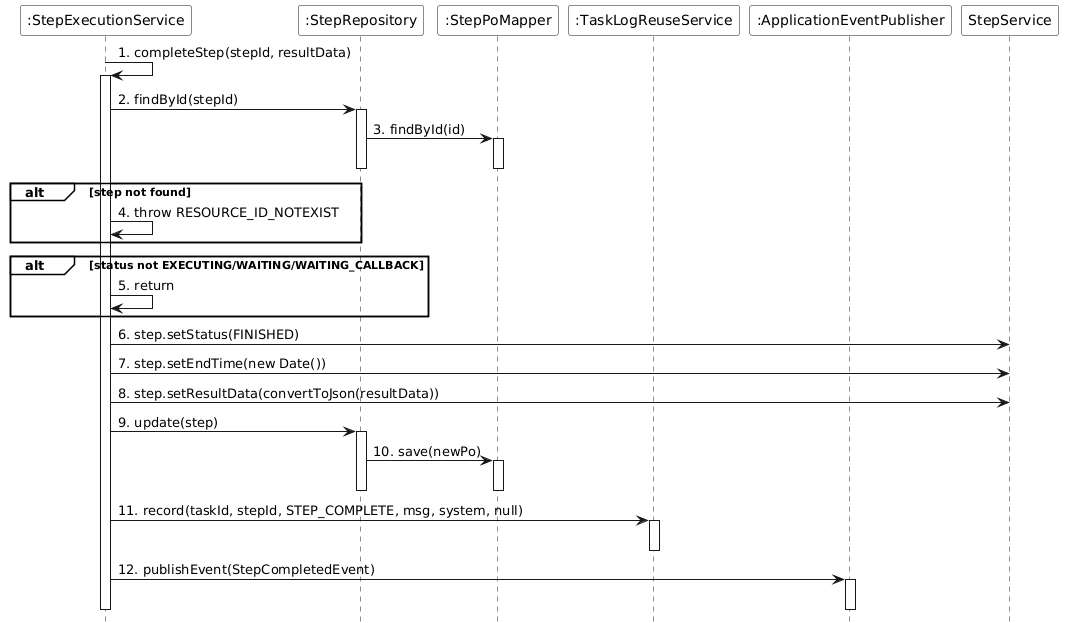

The diagram above was rendered by PlantUML. Its source (embedded in the PNG):
@startuml
skinparam monochrome true
skinparam backgroundColor transparent
skinparam participantBackgroundColor white
skinparam noteBackgroundColor white
skinparam noteBorderColor Black
hide footbox
skinparam sequenceGroupBackgroundColor White
skinparam sequenceGroupBodyBackgroundColor White

participant ":StepExecutionService" as StepExecutionService
participant ":StepRepository" as StepRepository
participant ":StepPoMapper" as StepPoMapper
participant ":TaskLogReuseService" as TaskLogReuseService
participant ":ApplicationEventPublisher" as EventPublisher

StepExecutionService -> StepExecutionService : 1. completeStep(stepId, resultData)
activate StepExecutionService

StepExecutionService -> StepRepository : 2. findById(stepId)
activate StepRepository
StepRepository -> StepPoMapper : 3. findById(id)
activate StepPoMapper
deactivate StepPoMapper
deactivate StepRepository

alt step not found
    StepExecutionService -> StepExecutionService : 4. throw RESOURCE_ID_NOTEXIST
end

alt status not EXECUTING/WAITING/WAITING_CALLBACK
    StepExecutionService -> StepExecutionService : 5. return
end

StepExecutionService -> StepService : 6. step.setStatus(FINISHED)
StepExecutionService -> StepService : 7. step.setEndTime(new Date())
StepExecutionService -> StepService : 8. step.setResultData(convertToJson(resultData))

StepExecutionService -> StepRepository : 9. update(step)
activate StepRepository
StepRepository -> StepPoMapper : 10. save(newPo)
activate StepPoMapper
deactivate StepPoMapper
deactivate StepRepository

StepExecutionService -> TaskLogReuseService : 11. record(taskId, stepId, STEP_COMPLETE, msg, system, null)
activate TaskLogReuseService
deactivate TaskLogReuseService

StepExecutionService -> EventPublisher : 12. publishEvent(StepCompletedEvent)
activate EventPublisher
deactivate EventPublisher

deactivate StepExecutionService
@enduml